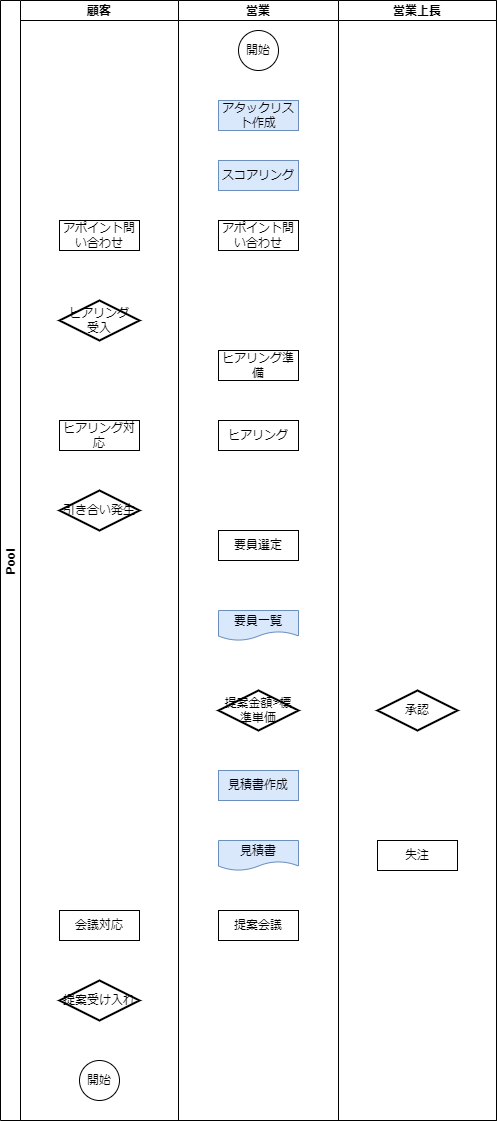

The diagram above was exported from draw.io. Its source (the exported page's mxGraphModel, read from the mxfile embedded in the PNG):
<mxGraphModel dx="794" dy="484" grid="1" gridSize="10" guides="1" tooltips="1" connect="1" arrows="1" fold="1" page="1" pageScale="1" pageWidth="827" pageHeight="1169" math="0" shadow="0">
  <root>
    <mxCell id="0" />
    <mxCell id="1" parent="0" />
    <mxCell id="MxR2uMTwniyg6m4cQqe6-1" value="Pool" style="swimlane;childLayout=stackLayout;resizeParent=1;resizeParentMax=0;startSize=20;horizontal=0;horizontalStack=1;" parent="1" vertex="1">
      <mxGeometry x="220" y="10" width="496" height="1120" as="geometry">
        <mxRectangle x="220" y="10" width="40" height="60" as="alternateBounds" />
      </mxGeometry>
    </mxCell>
    <mxCell id="MxR2uMTwniyg6m4cQqe6-2" value="顧客" style="swimlane;startSize=20;" parent="MxR2uMTwniyg6m4cQqe6-1" vertex="1">
      <mxGeometry x="20" width="158" height="1120" as="geometry" />
    </mxCell>
    <mxCell id="24TYhoDVHIwEU7OWZ8Aj-6" value="アポイント問い合わせ" style="rounded=0;whiteSpace=wrap;html=1;" parent="MxR2uMTwniyg6m4cQqe6-2" vertex="1">
      <mxGeometry x="39" y="220" width="80" height="30" as="geometry" />
    </mxCell>
    <mxCell id="24TYhoDVHIwEU7OWZ8Aj-7" value="ヒアリング&lt;br&gt;受入" style="strokeWidth=2;html=1;shape=mxgraph.flowchart.decision;whiteSpace=wrap;" parent="MxR2uMTwniyg6m4cQqe6-2" vertex="1">
      <mxGeometry x="39" y="300" width="80" height="40" as="geometry" />
    </mxCell>
    <mxCell id="Do1OJ19HxY3uKb7n_7MY-2" value="ヒアリング対応" style="rounded=0;whiteSpace=wrap;html=1;" parent="MxR2uMTwniyg6m4cQqe6-2" vertex="1">
      <mxGeometry x="39" y="420" width="80" height="30" as="geometry" />
    </mxCell>
    <mxCell id="Do1OJ19HxY3uKb7n_7MY-3" value="引き合い発生" style="strokeWidth=2;html=1;shape=mxgraph.flowchart.decision;whiteSpace=wrap;" parent="MxR2uMTwniyg6m4cQqe6-2" vertex="1">
      <mxGeometry x="39" y="490" width="80" height="40" as="geometry" />
    </mxCell>
    <mxCell id="sKi6abwRzUVFCHRzSlMO-3" value="会議対応" style="rounded=0;whiteSpace=wrap;html=1;" vertex="1" parent="MxR2uMTwniyg6m4cQqe6-2">
      <mxGeometry x="39" y="910" width="80" height="30" as="geometry" />
    </mxCell>
    <mxCell id="sKi6abwRzUVFCHRzSlMO-6" value="提案受け入れ" style="strokeWidth=2;html=1;shape=mxgraph.flowchart.decision;whiteSpace=wrap;" vertex="1" parent="MxR2uMTwniyg6m4cQqe6-2">
      <mxGeometry x="39" y="980" width="80" height="40" as="geometry" />
    </mxCell>
    <mxCell id="sKi6abwRzUVFCHRzSlMO-8" value="開始" style="ellipse;whiteSpace=wrap;html=1;aspect=fixed;" vertex="1" parent="MxR2uMTwniyg6m4cQqe6-2">
      <mxGeometry x="59" y="1060" width="40" height="40" as="geometry" />
    </mxCell>
    <mxCell id="MxR2uMTwniyg6m4cQqe6-3" value="営業" style="swimlane;startSize=20;" parent="MxR2uMTwniyg6m4cQqe6-1" vertex="1">
      <mxGeometry x="178" width="160" height="1120" as="geometry" />
    </mxCell>
    <mxCell id="24TYhoDVHIwEU7OWZ8Aj-1" value="開始" style="ellipse;whiteSpace=wrap;html=1;aspect=fixed;" parent="MxR2uMTwniyg6m4cQqe6-3" vertex="1">
      <mxGeometry x="60" y="30" width="40" height="40" as="geometry" />
    </mxCell>
    <mxCell id="24TYhoDVHIwEU7OWZ8Aj-2" value="アタックリスト作成" style="rounded=0;whiteSpace=wrap;html=1;fillColor=#dae8fc;strokeColor=#6c8ebf;" parent="MxR2uMTwniyg6m4cQqe6-3" vertex="1">
      <mxGeometry x="40" y="100" width="80" height="30" as="geometry" />
    </mxCell>
    <mxCell id="24TYhoDVHIwEU7OWZ8Aj-3" value="スコアリング" style="rounded=0;whiteSpace=wrap;html=1;fillColor=#dae8fc;strokeColor=#6c8ebf;" parent="MxR2uMTwniyg6m4cQqe6-3" vertex="1">
      <mxGeometry x="40" y="160" width="80" height="30" as="geometry" />
    </mxCell>
    <mxCell id="24TYhoDVHIwEU7OWZ8Aj-4" value="アポイント問い合わせ" style="rounded=0;whiteSpace=wrap;html=1;" parent="MxR2uMTwniyg6m4cQqe6-3" vertex="1">
      <mxGeometry x="40" y="220" width="80" height="30" as="geometry" />
    </mxCell>
    <mxCell id="24TYhoDVHIwEU7OWZ8Aj-8" value="ヒアリング準備" style="rounded=0;whiteSpace=wrap;html=1;" parent="MxR2uMTwniyg6m4cQqe6-3" vertex="1">
      <mxGeometry x="40" y="350" width="80" height="30" as="geometry" />
    </mxCell>
    <mxCell id="Do1OJ19HxY3uKb7n_7MY-1" value="ヒアリング" style="rounded=0;whiteSpace=wrap;html=1;" parent="MxR2uMTwniyg6m4cQqe6-3" vertex="1">
      <mxGeometry x="40" y="420" width="80" height="30" as="geometry" />
    </mxCell>
    <mxCell id="Do1OJ19HxY3uKb7n_7MY-4" value="要員選定" style="rounded=0;whiteSpace=wrap;html=1;" parent="MxR2uMTwniyg6m4cQqe6-3" vertex="1">
      <mxGeometry x="40" y="530" width="80" height="30" as="geometry" />
    </mxCell>
    <mxCell id="Do1OJ19HxY3uKb7n_7MY-5" value="要員一覧" style="shape=document;whiteSpace=wrap;html=1;boundedLbl=1;fillColor=#dae8fc;strokeColor=#6c8ebf;" parent="MxR2uMTwniyg6m4cQqe6-3" vertex="1">
      <mxGeometry x="40" y="610" width="80" height="30" as="geometry" />
    </mxCell>
    <mxCell id="Do1OJ19HxY3uKb7n_7MY-7" value="提案金額&amp;gt;標準単価" style="strokeWidth=2;html=1;shape=mxgraph.flowchart.decision;whiteSpace=wrap;" parent="MxR2uMTwniyg6m4cQqe6-3" vertex="1">
      <mxGeometry x="40" y="690" width="80" height="40" as="geometry" />
    </mxCell>
    <mxCell id="sKi6abwRzUVFCHRzSlMO-2" value="見積書作成" style="rounded=0;whiteSpace=wrap;html=1;fillColor=#dae8fc;strokeColor=#6c8ebf;" vertex="1" parent="MxR2uMTwniyg6m4cQqe6-3">
      <mxGeometry x="40" y="770" width="80" height="30" as="geometry" />
    </mxCell>
    <mxCell id="sKi6abwRzUVFCHRzSlMO-5" value="見積書" style="shape=document;whiteSpace=wrap;html=1;boundedLbl=1;fillColor=#dae8fc;strokeColor=#6c8ebf;" vertex="1" parent="MxR2uMTwniyg6m4cQqe6-3">
      <mxGeometry x="40" y="840" width="80" height="30" as="geometry" />
    </mxCell>
    <mxCell id="sKi6abwRzUVFCHRzSlMO-7" value="提案会議" style="rounded=0;whiteSpace=wrap;html=1;" vertex="1" parent="MxR2uMTwniyg6m4cQqe6-3">
      <mxGeometry x="40" y="910" width="80" height="30" as="geometry" />
    </mxCell>
    <mxCell id="MxR2uMTwniyg6m4cQqe6-4" value="営業上長" style="swimlane;startSize=20;" parent="MxR2uMTwniyg6m4cQqe6-1" vertex="1">
      <mxGeometry x="338" width="158" height="1120" as="geometry" />
    </mxCell>
    <mxCell id="Do1OJ19HxY3uKb7n_7MY-10" value="承認" style="strokeWidth=2;html=1;shape=mxgraph.flowchart.decision;whiteSpace=wrap;" parent="MxR2uMTwniyg6m4cQqe6-4" vertex="1">
      <mxGeometry x="39" y="690" width="80" height="40" as="geometry" />
    </mxCell>
    <mxCell id="Do1OJ19HxY3uKb7n_7MY-11" value="失注" style="rounded=0;whiteSpace=wrap;html=1;" parent="MxR2uMTwniyg6m4cQqe6-4" vertex="1">
      <mxGeometry x="39" y="840" width="80" height="30" as="geometry" />
    </mxCell>
  </root>
</mxGraphModel>